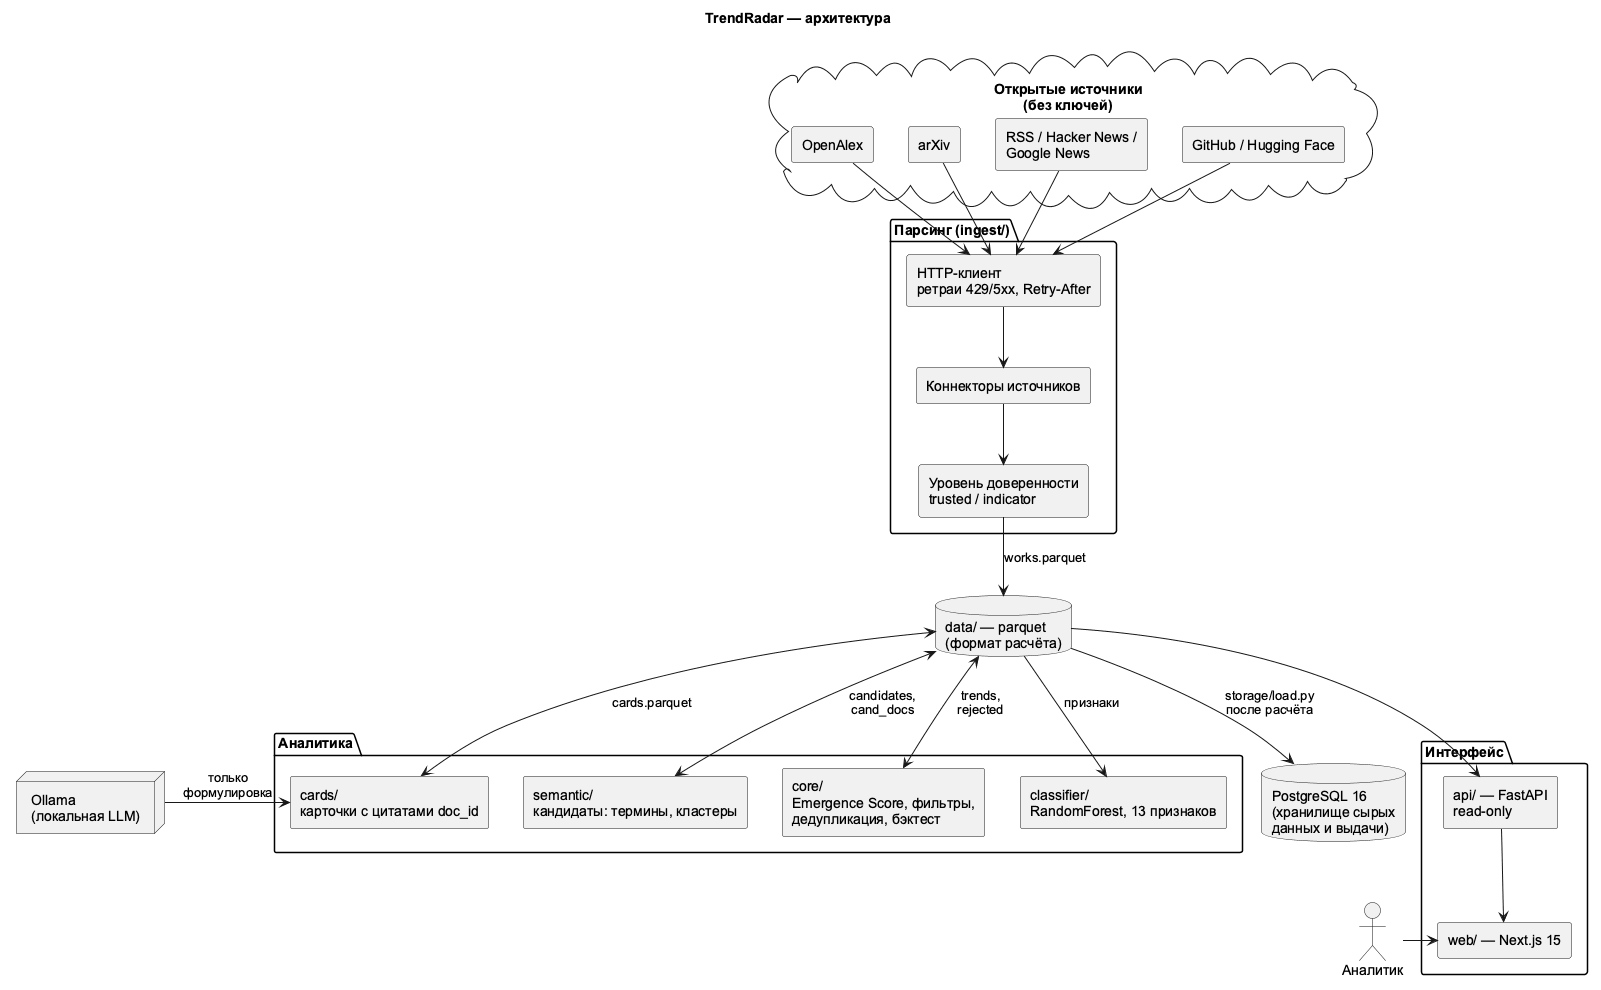

The diagram above was rendered by PlantUML. Its source (embedded in the PNG):
@startuml architecture
' Компоненты TrendRadar и границы между ними.
' Слои связаны не импортами, а файлами по контрактам (contracts/schemas.py).
title TrendRadar — архитектура
skinparam componentStyle rectangle
skinparam defaultFontName Arial
skinparam shadowing false

cloud "Открытые источники\n(без ключей)" as SRC {
  [OpenAlex] as oa
  [arXiv] as arx
  [RSS / Hacker News /\nGoogle News] as news
  [GitHub / Hugging Face] as code
}

package "Парсинг (ingest/)" as ING {
  [HTTP-клиент\nретраи 429/5xx, Retry-After] as http
  [Коннекторы источников] as conn
  [Уровень доверенности\ntrusted / indicator] as trust
}

package "Аналитика" as AN {
  [semantic/\nкандидаты: термины, кластеры] as sem
  [core/\nEmergence Score, фильтры,\nдедупликация, бэктест] as core
  [classifier/\nRandomForest, 13 признаков] as clf
  [cards/\nкарточки с цитатами doc_id] as cards
}

database "data/ — parquet\n(формат расчёта)" as PQ
database "PostgreSQL 16\n(хранилище сырых\nданных и выдачи)" as PG

package "Интерфейс" as UI {
  [api/ — FastAPI\nread-only] as api
  [web/ — Next.js 15] as web
}

actor "Аналитик" as user
node "Ollama\n(локальная LLM)" as llm

oa --> http
arx --> http
news --> http
code --> http
http --> conn
conn --> trust
trust --> PQ : works.parquet
PQ <--> sem : candidates,\ncand_docs
PQ <--> core : trends,\nrejected
PQ --> clf : признаки
PQ <--> cards : cards.parquet
llm -right-> cards : только\nформулировка
PQ --> PG : storage/load.py\nпосле расчёта
PQ --> api
api --> web
web <-left- user
@enduml